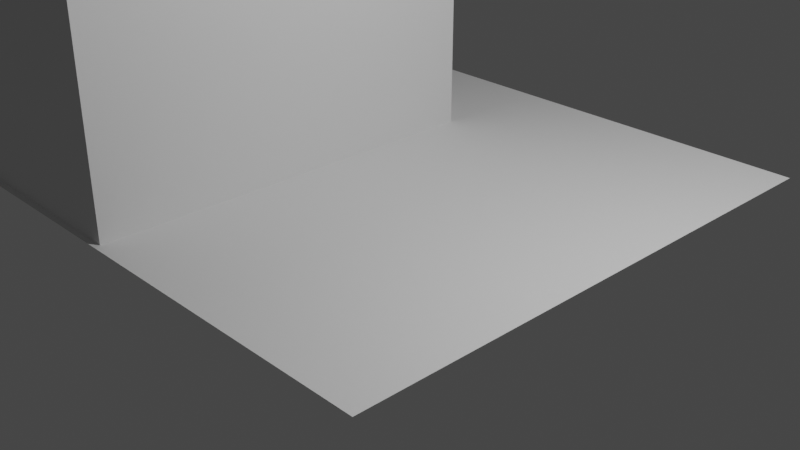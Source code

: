 # Source: first_place.blend  (saved by Blender 2.92.15; exported with 4.5.12 LTS)
import bpy
from mathutils import Matrix  # noqa: F401  (used for matrix-valued properties, if any)

bpy.ops.wm.read_factory_settings(use_empty=True)
scene = bpy.context.scene
scene.name = 'Scene'

# ---- collections
col_collection = bpy.data.collections.new('Collection'); scene.collection.children.link(col_collection)

# ---- world
world_world = bpy.data.worlds.new('World'); scene.world = world_world
world_world.use_nodes = True; world_world.node_tree.nodes.clear()
_N = world_world.node_tree.nodes; _L = world_world.node_tree.links
n0 = _N.new('ShaderNodeOutputWorld'); n0.name = 'World Output'; n0.location = (300, 300)
n1 = _N.new('ShaderNodeBackground'); n1.name = 'Background'; n1.location = (10, 300)
n1.inputs[0].default_value = (0.05088, 0.05088, 0.05088, 1.0)
_L.new(n1.outputs[0], n0.inputs[0])
n0.is_active_output = True
world_world.color = (0.05088, 0.05088, 0.05088)
world_world.use_sun_shadow = False
world_world.sun_shadow_jitter_overblur = 0.0

# ---- cameras
cam_camera = bpy.data.cameras.new('Camera')
cam_camera.clip_end = 100.0
cam_camera.ortho_scale = 7.314

# ---- lights
light_light = bpy.data.lights.new('Light', 'POINT')
light_light.transmission_factor = 0.0
light_light.energy = 1000.0
light_light.shadow_soft_size = 0.1
light_light.shadow_maximum_resolution = 0.006
light_light.use_absolute_resolution = True

# ---- meshes
me_plane = bpy.data.meshes.new('Plane')
me_plane.from_pydata([(-1.767, -0.8804, 0.0), (0.6997, -0.8628, 0.0), (-1.767, 1.271, 0.0), (0.6997, 1.288, 0.0)], [], [(0, 1, 3, 2)])
_uv = me_plane.uv_layers.new(name='UVMap')
_uv.uv.foreach_set('vector', [0.0, 0.0, 1.0, 0.0, 1.0, 1.0, 0.0, 1.0])
me_plane.use_remesh_fix_poles = True
me_plane.use_remesh_preserve_attributes = False
me_plane.use_mirror_vertex_groups = False
me_plane.update()
me_plane_001 = bpy.data.meshes.new('Plane.001')
me_plane_001.from_pydata([(-1.0, -3.847, 0.0), (3.007, -3.847, 0.0), (-1.0, 1.0, 0.0), (3.007, 1.0, 0.0), (-1.0, -3.847, 0.0), (3.007, -3.847, 0.0), (-1.0, -3.847, 0.0), (3.007, -3.847, 0.0), (-1.0, 1.0, 0.0), (3.007, 1.0, 0.0), (-1.0, -3.847, 0.0), (3.007, -3.847, 0.0), (-1.0, -3.847, 0.8), (3.007, -3.847, 0.8), (-1.0, 1.0, 0.8), (3.007, 1.0, 0.8), (-1.0, -3.847, 0.8), (3.007, -3.847, 0.8), (-1.0, -3.847, 0.8), (3.007, -3.847, 0.8), (-1.0, 1.0, 0.8), (3.007, 1.0, 0.8), (-1.0, -3.847, 0.8), (3.007, -3.847, 0.8), (-1.0, -3.847, 2.28), (3.007, -3.847, 2.28), (-1.0, 1.0, 2.28), (3.007, 1.0, 2.28), (-1.0, -3.847, 2.28), (3.007, -3.847, 2.28), (-1.0, -3.847, 2.8), (3.007, -3.847, 2.8), (-1.0, 1.0, 2.8), (3.007, 1.0, 2.8), (-1.0, -3.847, 2.8), (3.007, -3.847, 2.8), (-1.0, -3.847, 3.0), (3.007, -3.847, 3.0), (-1.0, 1.0, 3.0), (3.007, 1.0, 3.0), (-1.0, -3.847, 3.0), (3.007, -3.847, 3.0), (0.398, -3.847, 0.0), (1.734, -3.847, 0.0), (1.734, 1.0, 0.0), (0.398, 1.0, 0.0), (0.398, -3.847, 0.0), (1.734, -3.847, 0.0), (1.734, 1.0, 0.0), (0.398, 1.0, 0.0), (0.398, -3.847, 0.0), (1.734, -3.847, 0.0), (1.734, 1.0, 0.8), (0.398, 1.0, 0.8), (1.734, 1.0, 0.8), (0.398, 1.0, 0.8), (1.734, 1.0, 2.28), (0.398, 1.0, 2.28), (1.734, 1.0, 2.8), (0.398, 1.0, 2.8), (0.398, -3.847, 3.0), (1.734, -3.847, 3.0), (1.734, 1.0, 3.0), (0.398, 1.0, 3.0), (0.398, -3.847, 3.0), (1.734, -3.847, 3.0)], [], [(43, 44, 3, 1), (42, 46, 4, 0), (6, 10, 16, 12), (8, 6, 12, 14), (0, 4, 10, 6), (45, 2, 8, 49), (5, 1, 7, 11), (47, 5, 11, 51), (1, 3, 9, 7), (2, 0, 6, 8), (53, 14, 20, 55), (12, 16, 22, 18), (49, 8, 14, 53), (11, 7, 13, 17), (7, 9, 15, 13), (23, 19, 25, 29), (17, 13, 19, 23), (13, 15, 21, 19), (14, 12, 18, 20), (57, 26, 32, 59), (24, 28, 34, 30), (19, 21, 27, 25), (20, 18, 24, 26), (18, 22, 28, 24), (55, 20, 26, 57), (35, 31, 37, 41), (29, 25, 31, 35), (25, 27, 33, 31), (26, 24, 30, 32), (61, 37, 39, 62), (60, 36, 40, 64), (31, 33, 39, 37), (32, 30, 36, 38), (30, 34, 40, 36), (59, 32, 38, 63), (33, 58, 62, 39), (58, 59, 63, 62), (37, 61, 65, 41), (61, 60, 64, 65), (36, 60, 63, 38), (60, 61, 62, 63), (21, 54, 56, 27), (54, 55, 57, 56), (27, 56, 58, 33), (56, 57, 59, 58), (10, 50, 51, 11, 17, 23, 29, 35, 41, 65, 64, 40, 34, 28, 22, 16), (9, 48, 52, 15), (48, 49, 53, 52), (15, 52, 54, 21), (52, 53, 55, 54), (4, 46, 50, 10), (46, 47, 51, 50), (3, 44, 48, 9), (44, 45, 49, 48), (1, 5, 47, 43), (43, 47, 46, 42), (0, 2, 45, 42), (42, 45, 44, 43)])
_uv = me_plane_001.uv_layers.new(name='UVMap')
_uv.uv.foreach_set('vector', [0.6822, 0.0, 0.6822, 1.0, 1.0, 1.0, 1.0, 0.0, 0.3489, 0.0, 0.3489, 0.0, 0.0, 0.0, 0.0, 0.0, 0.0, 0.0, 0.0, 0.0, 0.0, 0.0, 0.0, 0.0, 0.0, 1.0, 0.0, 0.0, 0.0, 0.0, 0.0, 1.0, 0.0, 0.0, 0.0, 0.0, 0.0, 0.0, 0.0, 0.0, 0.3489, 1.0, 0.0, 1.0, 0.0, 1.0, 0.3489, 1.0, 1.0, 0.0, 1.0, 0.0, 1.0, 0.0, 1.0, 0.0, 0.6822, 0.0, 1.0, 0.0, 1.0, 0.0, 0.6822, 0.0, 1.0, 0.0, 1.0, 1.0, 1.0, 1.0, 1.0, 0.0, 0.0, 1.0, 0.0, 0.0, 0.0, 0.0, 0.0, 1.0, 0.3489, 1.0, 0.0, 1.0, 0.0, 1.0, 0.3489, 1.0, 0.0, 0.0, 0.0, 0.0, 0.0, 0.0, 0.0, 0.0, 0.3489, 1.0, 0.0, 1.0, 0.0, 1.0, 0.3489, 1.0, 1.0, 0.0, 1.0, 0.0, 1.0, 0.0, 1.0, 0.0, 1.0, 0.0, 1.0, 1.0, 1.0, 1.0, 1.0, 0.0, 1.0, 0.0, 1.0, 0.0, 1.0, 0.0, 1.0, 0.0, 1.0, 0.0, 1.0, 0.0, 1.0, 0.0, 1.0, 0.0, 1.0, 0.0, 1.0, 1.0, 1.0, 1.0, 1.0, 0.0, 0.0, 1.0, 0.0, 0.0, 0.0, 0.0, 0.0, 1.0, 0.3489, 1.0, 0.0, 1.0, 0.0, 1.0, 0.3489, 1.0, 0.0, 0.0, 0.0, 0.0, 0.0, 0.0, 0.0, 0.0, 1.0, 0.0, 1.0, 1.0, 1.0, 1.0, 1.0, 0.0, 0.0, 1.0, 0.0, 0.0, 0.0, 0.0, 0.0, 1.0, 0.0, 0.0, 0.0, 0.0, 0.0, 0.0, 0.0, 0.0, 0.3489, 1.0, 0.0, 1.0, 0.0, 1.0, 0.3489, 1.0, 1.0, 0.0, 1.0, 0.0, 1.0, 0.0, 1.0, 0.0, 1.0, 0.0, 1.0, 0.0, 1.0, 0.0, 1.0, 0.0, 1.0, 0.0, 1.0, 1.0, 1.0, 1.0, 1.0, 0.0, 0.0, 1.0, 0.0, 0.0, 0.0, 0.0, 0.0, 1.0, 0.6822, 0.0, 1.0, 0.0, 1.0, 1.0, 0.6822, 1.0, 0.3489, 0.0, 0.0, 0.0, 0.0, 0.0, 0.3489, 0.0, 1.0, 0.0, 1.0, 1.0, 1.0, 1.0, 1.0, 0.0, 0.0, 1.0, 0.0, 0.0, 0.0, 0.0, 0.0, 1.0, 0.0, 0.0, 0.0, 0.0, 0.0, 0.0, 0.0, 0.0, 0.3489, 1.0, 0.0, 1.0, 0.0, 1.0, 0.3489, 1.0, 1.0, 1.0, 0.6822, 1.0, 0.6822, 1.0, 1.0, 1.0, 0.6822, 1.0, 0.3489, 1.0, 0.3489, 1.0, 0.6822, 1.0, 1.0, 0.0, 0.6822, 0.0, 0.6822, 0.0, 1.0, 0.0, 0.6822, 0.0, 0.3489, 0.0, 0.3489, 0.0, 0.6822, 0.0, 0.0, 0.0, 0.3489, 0.0, 0.3489, 1.0, 0.0, 1.0, 0.3489, 0.0, 0.6822, 0.0, 0.6822, 1.0, 0.3489, 1.0, 1.0, 1.0, 0.6822, 1.0, 0.6822, 1.0, 1.0, 1.0, 0.6822, 1.0, 0.3489, 1.0, 0.3489, 1.0, 0.6822, 1.0, 1.0, 1.0, 0.6822, 1.0, 0.6822, 1.0, 1.0, 1.0, 0.6822, 1.0, 0.3489, 1.0, 0.3489, 1.0, 0.6822, 1.0, 0.0, 0.0, 0.3489, 0.0, 0.6822, 0.0, 1.0, 0.0, 1.0, 0.0, 1.0, 0.0, 1.0, 0.0, 1.0, 0.0, 1.0, 0.0, 0.6822, 0.0, 0.3489, 0.0, 0.0, 0.0, 0.0, 0.0, 0.0, 0.0, 0.0, 0.0, 0.0, 0.0, 1.0, 1.0, 0.6822, 1.0, 0.6822, 1.0, 1.0, 1.0, 0.6822, 1.0, 0.3489, 1.0, 0.3489, 1.0, 0.6822, 1.0, 1.0, 1.0, 0.6822, 1.0, 0.6822, 1.0, 1.0, 1.0, 0.6822, 1.0, 0.3489, 1.0, 0.3489, 1.0, 0.6822, 1.0, 0.0, 0.0, 0.3489, 0.0, 0.3489, 0.0, 0.0, 0.0, 0.3489, 0.0, 0.6822, 0.0, 0.6822, 0.0, 0.3489, 0.0, 1.0, 1.0, 0.6822, 1.0, 0.6822, 1.0, 1.0, 1.0, 0.6822, 1.0, 0.3489, 1.0, 0.3489, 1.0, 0.6822, 1.0, 1.0, 0.0, 1.0, 0.0, 0.6822, 0.0, 0.6822, 0.0, 0.6822, 0.0, 0.6822, 0.0, 0.3489, 0.0, 0.3489, 0.0, 0.0, 0.0, 0.0, 1.0, 0.3489, 1.0, 0.3489, 0.0, 0.3489, 0.0, 0.3489, 1.0, 0.6822, 1.0, 0.6822, 0.0])
me_plane_001.use_remesh_fix_poles = True
me_plane_001.use_remesh_preserve_attributes = False
me_plane_001.use_mirror_vertex_groups = False
me_plane_001.update()

# ---- objects
ob_light = bpy.data.objects.new('Light', light_light)
ob_camera = bpy.data.objects.new('Camera', cam_camera)
ob_empty = bpy.data.objects.new('Empty', None)
ob_plane = bpy.data.objects.new('Plane', me_plane)
ob_plane_001 = bpy.data.objects.new('Plane.001', me_plane_001)

# ---- transforms, parenting, visibility, modifiers, constraints
ob_light.location = (4.076, 1.005, 5.904)
ob_light.rotation_euler = (0.6503, 0.05522, 1.866)
ob_light.lock_rotations_4d = False
ob_light.empty_display_type = 'ARROWS'
ob_light.color = (0.0, 0.0, 0.0, 0.0)
ob_light.lineart.crease_threshold = 0.0
ob_camera.location = (7.359, -6.926, 4.958)
ob_camera.rotation_euler = (1.109, 0.0, 0.8149)
ob_camera.lock_rotations_4d = False
ob_camera.empty_display_type = 'ARROWS'
ob_camera.color = (0.0, 0.0, 0.0, 0.0)
ob_camera.display_type = 'WIRE'
ob_camera.lineart.crease_threshold = 0.0
ob_empty.location = (-0.05834, -0.08167, 0.0)
ob_empty.rotation_euler = (0.0, -1.817e-07, 0.0)
ob_empty.scale = (3.088, 3.088, 3.088)
ob_empty.empty_display_type = 'IMAGE'
ob_empty.empty_display_size = 5.0
ob_empty.empty_image_depth = 'FRONT'
ob_empty.use_empty_image_alpha = True
ob_empty.empty_image_side = 'FRONT'
ob_empty.color = (1.0, 1.0, 1.0, 0.2206)
ob_empty.lineart.crease_threshold = 0.0
ob_plane.location = (0.0, 0.0, 0.0)
ob_plane.scale = (3.142, 2.951, 1.0)
ob_plane.lineart.crease_threshold = 0.0
ob_plane_001.location = (-4.562, 1.342, 0.0)
ob_plane_001.lineart.crease_threshold = 0.0

# ---- collection membership
col_collection.objects.link(ob_light)
col_collection.objects.link(ob_camera)
col_collection.objects.link(ob_empty)
col_collection.objects.link(ob_plane)
col_collection.objects.link(ob_plane_001)

# ---- scene / render settings (as saved in the file)
scene.camera = ob_camera
scene.frame_start = 1; scene.frame_end = 250; scene.frame_set(78)
scene.render.engine = 'BLENDER_EEVEE_NEXT'
scene.cycles.use_denoising = False
scene.cycles.samples = 128
scene.cycles.sampling_pattern = 'TABULATED_SOBOL'
scene.cycles.use_adaptive_sampling = False
scene.cycles.use_light_tree = False
scene.view_settings.view_transform = 'Filmic'
bpy.context.view_layer.update()
